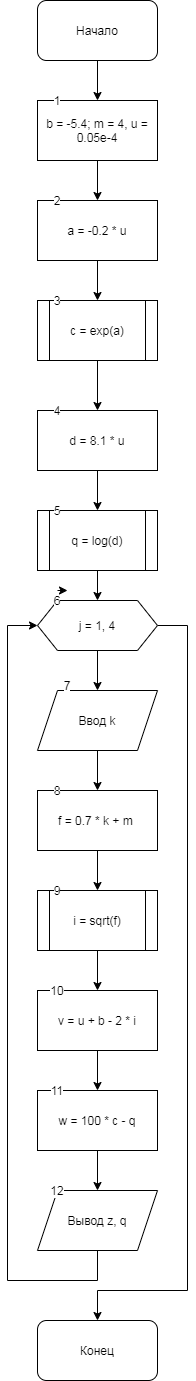

The diagram above was exported from draw.io. Its source (the exported page's mxGraphModel, read from the mxfile embedded in the PNG):
<mxGraphModel dx="444" dy="684" grid="1" gridSize="10" guides="1" tooltips="1" connect="1" arrows="1" fold="1" page="1" pageScale="1" pageWidth="827" pageHeight="1169" math="0" shadow="0">
  <root>
    <mxCell id="0" />
    <mxCell id="1" parent="0" />
    <mxCell id="yR9zxLRSBcBaQ5FvilgH-1" value="" style="edgeStyle=orthogonalEdgeStyle;rounded=0;orthogonalLoop=1;jettySize=auto;html=1;" edge="1" parent="1" source="yR9zxLRSBcBaQ5FvilgH-2" target="yR9zxLRSBcBaQ5FvilgH-4">
      <mxGeometry relative="1" as="geometry" />
    </mxCell>
    <mxCell id="yR9zxLRSBcBaQ5FvilgH-2" value="Начало" style="rounded=1;whiteSpace=wrap;html=1;" vertex="1" parent="1">
      <mxGeometry x="190" width="120" height="60" as="geometry" />
    </mxCell>
    <mxCell id="yR9zxLRSBcBaQ5FvilgH-3" value="" style="edgeStyle=orthogonalEdgeStyle;rounded=0;orthogonalLoop=1;jettySize=auto;html=1;" edge="1" parent="1" source="yR9zxLRSBcBaQ5FvilgH-4" target="yR9zxLRSBcBaQ5FvilgH-10">
      <mxGeometry relative="1" as="geometry" />
    </mxCell>
    <mxCell id="yR9zxLRSBcBaQ5FvilgH-4" value="b = -5.4; m = 4, u = 0.05e-4" style="rounded=0;whiteSpace=wrap;html=1;" vertex="1" parent="1">
      <mxGeometry x="190" y="100" width="120" height="60" as="geometry" />
    </mxCell>
    <mxCell id="yR9zxLRSBcBaQ5FvilgH-45" value="" style="edgeStyle=orthogonalEdgeStyle;rounded=0;orthogonalLoop=1;jettySize=auto;html=1;" edge="1" parent="1" source="yR9zxLRSBcBaQ5FvilgH-6" target="yR9zxLRSBcBaQ5FvilgH-44">
      <mxGeometry relative="1" as="geometry" />
    </mxCell>
    <mxCell id="yR9zxLRSBcBaQ5FvilgH-6" value="c = exp(a)" style="shape=process;whiteSpace=wrap;html=1;backgroundOutline=1;rounded=0;" vertex="1" parent="1">
      <mxGeometry x="190" y="300" width="120" height="60" as="geometry" />
    </mxCell>
    <mxCell id="yR9zxLRSBcBaQ5FvilgH-7" value="" style="edgeStyle=orthogonalEdgeStyle;rounded=0;orthogonalLoop=1;jettySize=auto;html=1;" edge="1" parent="1" source="yR9zxLRSBcBaQ5FvilgH-8">
      <mxGeometry relative="1" as="geometry">
        <mxPoint x="250" y="600" as="targetPoint" />
      </mxGeometry>
    </mxCell>
    <mxCell id="yR9zxLRSBcBaQ5FvilgH-8" value="q = log(d)" style="shape=process;whiteSpace=wrap;html=1;backgroundOutline=1;rounded=0;" vertex="1" parent="1">
      <mxGeometry x="190" y="510" width="120" height="60" as="geometry" />
    </mxCell>
    <mxCell id="yR9zxLRSBcBaQ5FvilgH-9" value="" style="edgeStyle=orthogonalEdgeStyle;rounded=0;orthogonalLoop=1;jettySize=auto;html=1;" edge="1" parent="1" source="yR9zxLRSBcBaQ5FvilgH-10" target="yR9zxLRSBcBaQ5FvilgH-6">
      <mxGeometry relative="1" as="geometry" />
    </mxCell>
    <mxCell id="yR9zxLRSBcBaQ5FvilgH-10" value="a = -0.2 * u" style="shape=rectangle;whiteSpace=wrap;html=1;backgroundOutline=1;rounded=0;" vertex="1" parent="1">
      <mxGeometry x="190" y="200" width="120" height="60" as="geometry" />
    </mxCell>
    <mxCell id="yR9zxLRSBcBaQ5FvilgH-11" value="" style="edgeStyle=orthogonalEdgeStyle;rounded=0;orthogonalLoop=1;jettySize=auto;html=1;" edge="1" parent="1" source="yR9zxLRSBcBaQ5FvilgH-13" target="yR9zxLRSBcBaQ5FvilgH-15">
      <mxGeometry relative="1" as="geometry" />
    </mxCell>
    <mxCell id="yR9zxLRSBcBaQ5FvilgH-49" style="edgeStyle=orthogonalEdgeStyle;rounded=0;orthogonalLoop=1;jettySize=auto;html=1;" edge="1" parent="1" source="yR9zxLRSBcBaQ5FvilgH-13">
      <mxGeometry relative="1" as="geometry">
        <mxPoint x="250" y="1320" as="targetPoint" />
        <Array as="points">
          <mxPoint x="340" y="625" />
          <mxPoint x="340" y="1290" />
          <mxPoint x="250" y="1290" />
        </Array>
      </mxGeometry>
    </mxCell>
    <mxCell id="yR9zxLRSBcBaQ5FvilgH-13" value="j = 1, 4" style="shape=hexagon;perimeter=hexagonPerimeter2;whiteSpace=wrap;html=1;fixedSize=1;" vertex="1" parent="1">
      <mxGeometry x="190" y="600" width="120" height="50" as="geometry" />
    </mxCell>
    <mxCell id="yR9zxLRSBcBaQ5FvilgH-14" value="" style="edgeStyle=orthogonalEdgeStyle;rounded=0;orthogonalLoop=1;jettySize=auto;html=1;" edge="1" parent="1" source="yR9zxLRSBcBaQ5FvilgH-15">
      <mxGeometry relative="1" as="geometry">
        <mxPoint x="250" y="790" as="targetPoint" />
      </mxGeometry>
    </mxCell>
    <mxCell id="yR9zxLRSBcBaQ5FvilgH-15" value="Ввод k" style="shape=parallelogram;perimeter=parallelogramPerimeter;whiteSpace=wrap;html=1;fixedSize=1;" vertex="1" parent="1">
      <mxGeometry x="190" y="690" width="120" height="60" as="geometry" />
    </mxCell>
    <mxCell id="yR9zxLRSBcBaQ5FvilgH-16" value="" style="edgeStyle=orthogonalEdgeStyle;rounded=0;orthogonalLoop=1;jettySize=auto;html=1;" edge="1" parent="1" source="yR9zxLRSBcBaQ5FvilgH-17" target="yR9zxLRSBcBaQ5FvilgH-19">
      <mxGeometry relative="1" as="geometry" />
    </mxCell>
    <mxCell id="yR9zxLRSBcBaQ5FvilgH-17" value="f = 0.7 * k + m&amp;nbsp;" style="rounded=0;whiteSpace=wrap;html=1;" vertex="1" parent="1">
      <mxGeometry x="190" y="790" width="120" height="60" as="geometry" />
    </mxCell>
    <mxCell id="yR9zxLRSBcBaQ5FvilgH-18" value="" style="edgeStyle=orthogonalEdgeStyle;rounded=0;orthogonalLoop=1;jettySize=auto;html=1;" edge="1" parent="1" source="yR9zxLRSBcBaQ5FvilgH-19" target="yR9zxLRSBcBaQ5FvilgH-21">
      <mxGeometry relative="1" as="geometry" />
    </mxCell>
    <mxCell id="yR9zxLRSBcBaQ5FvilgH-19" value="i = sqrt(f)" style="shape=process;whiteSpace=wrap;html=1;backgroundOutline=1;rounded=0;" vertex="1" parent="1">
      <mxGeometry x="190" y="890" width="120" height="60" as="geometry" />
    </mxCell>
    <mxCell id="yR9zxLRSBcBaQ5FvilgH-20" value="" style="edgeStyle=orthogonalEdgeStyle;rounded=0;orthogonalLoop=1;jettySize=auto;html=1;" edge="1" parent="1" source="yR9zxLRSBcBaQ5FvilgH-21">
      <mxGeometry relative="1" as="geometry">
        <mxPoint x="250" y="1090" as="targetPoint" />
      </mxGeometry>
    </mxCell>
    <mxCell id="yR9zxLRSBcBaQ5FvilgH-21" value="v = u + b - 2 * i" style="whiteSpace=wrap;html=1;rounded=0;" vertex="1" parent="1">
      <mxGeometry x="190" y="990" width="120" height="60" as="geometry" />
    </mxCell>
    <mxCell id="yR9zxLRSBcBaQ5FvilgH-50" value="" style="edgeStyle=orthogonalEdgeStyle;rounded=0;orthogonalLoop=1;jettySize=auto;html=1;" edge="1" parent="1" source="yR9zxLRSBcBaQ5FvilgH-25" target="yR9zxLRSBcBaQ5FvilgH-29">
      <mxGeometry relative="1" as="geometry" />
    </mxCell>
    <mxCell id="yR9zxLRSBcBaQ5FvilgH-25" value="w = 100 * c - q" style="whiteSpace=wrap;html=1;rounded=0;" vertex="1" parent="1">
      <mxGeometry x="190" y="1090" width="120" height="60" as="geometry" />
    </mxCell>
    <mxCell id="yR9zxLRSBcBaQ5FvilgH-28" style="edgeStyle=orthogonalEdgeStyle;rounded=0;orthogonalLoop=1;jettySize=auto;html=1;entryX=0;entryY=0.5;entryDx=0;entryDy=0;" edge="1" parent="1" source="yR9zxLRSBcBaQ5FvilgH-29" target="yR9zxLRSBcBaQ5FvilgH-13">
      <mxGeometry relative="1" as="geometry">
        <mxPoint x="160" y="630" as="targetPoint" />
        <Array as="points">
          <mxPoint x="250" y="1280" />
          <mxPoint x="160" y="1280" />
          <mxPoint x="160" y="625" />
        </Array>
      </mxGeometry>
    </mxCell>
    <mxCell id="yR9zxLRSBcBaQ5FvilgH-29" value="Вывод z, q" style="shape=parallelogram;perimeter=parallelogramPerimeter;whiteSpace=wrap;html=1;fixedSize=1;rounded=0;" vertex="1" parent="1">
      <mxGeometry x="190" y="1190" width="120" height="60" as="geometry" />
    </mxCell>
    <mxCell id="yR9zxLRSBcBaQ5FvilgH-31" value="1" style="text;html=1;strokeColor=none;fillColor=none;align=center;verticalAlign=middle;whiteSpace=wrap;rounded=0;labelBackgroundColor=#ffffff;" vertex="1" parent="1">
      <mxGeometry x="190" y="90" width="40" height="20" as="geometry" />
    </mxCell>
    <mxCell id="yR9zxLRSBcBaQ5FvilgH-32" value="2" style="text;html=1;strokeColor=none;fillColor=none;align=center;verticalAlign=middle;whiteSpace=wrap;rounded=0;labelBackgroundColor=#ffffff;" vertex="1" parent="1">
      <mxGeometry x="190" y="190" width="40" height="20" as="geometry" />
    </mxCell>
    <mxCell id="yR9zxLRSBcBaQ5FvilgH-33" value="3" style="text;html=1;strokeColor=none;fillColor=none;align=center;verticalAlign=middle;whiteSpace=wrap;rounded=0;labelBackgroundColor=#ffffff;" vertex="1" parent="1">
      <mxGeometry x="190" y="290" width="40" height="20" as="geometry" />
    </mxCell>
    <mxCell id="yR9zxLRSBcBaQ5FvilgH-34" value="5" style="text;html=1;strokeColor=none;fillColor=none;align=center;verticalAlign=middle;whiteSpace=wrap;rounded=0;labelBackgroundColor=#ffffff;" vertex="1" parent="1">
      <mxGeometry x="190" y="500" width="40" height="20" as="geometry" />
    </mxCell>
    <mxCell id="yR9zxLRSBcBaQ5FvilgH-35" value="6" style="text;html=1;strokeColor=none;fillColor=none;align=center;verticalAlign=middle;whiteSpace=wrap;rounded=0;labelBackgroundColor=#ffffff;" vertex="1" parent="1">
      <mxGeometry x="190" y="590" width="40" height="20" as="geometry" />
    </mxCell>
    <mxCell id="yR9zxLRSBcBaQ5FvilgH-36" value="7" style="text;html=1;strokeColor=none;fillColor=none;align=center;verticalAlign=middle;whiteSpace=wrap;rounded=0;labelBackgroundColor=#ffffff;" vertex="1" parent="1">
      <mxGeometry x="200" y="675" width="40" height="20" as="geometry" />
    </mxCell>
    <mxCell id="yR9zxLRSBcBaQ5FvilgH-37" value="8" style="text;html=1;strokeColor=none;fillColor=none;align=center;verticalAlign=middle;whiteSpace=wrap;rounded=0;labelBackgroundColor=#ffffff;" vertex="1" parent="1">
      <mxGeometry x="190" y="780" width="40" height="20" as="geometry" />
    </mxCell>
    <mxCell id="yR9zxLRSBcBaQ5FvilgH-38" value="9" style="text;html=1;strokeColor=none;fillColor=none;align=center;verticalAlign=middle;whiteSpace=wrap;rounded=0;labelBackgroundColor=#ffffff;" vertex="1" parent="1">
      <mxGeometry x="190" y="880" width="40" height="20" as="geometry" />
    </mxCell>
    <mxCell id="yR9zxLRSBcBaQ5FvilgH-39" value="10" style="text;html=1;strokeColor=none;fillColor=none;align=center;verticalAlign=middle;whiteSpace=wrap;rounded=0;labelBackgroundColor=#ffffff;" vertex="1" parent="1">
      <mxGeometry x="190" y="980" width="40" height="20" as="geometry" />
    </mxCell>
    <mxCell id="yR9zxLRSBcBaQ5FvilgH-40" value="11" style="text;html=1;strokeColor=none;fillColor=none;align=center;verticalAlign=middle;whiteSpace=wrap;rounded=0;labelBackgroundColor=#ffffff;" vertex="1" parent="1">
      <mxGeometry x="190" y="1080" width="40" height="20" as="geometry" />
    </mxCell>
    <mxCell id="yR9zxLRSBcBaQ5FvilgH-47" style="edgeStyle=orthogonalEdgeStyle;rounded=0;orthogonalLoop=1;jettySize=auto;html=1;entryX=0.5;entryY=0;entryDx=0;entryDy=0;" edge="1" parent="1" source="yR9zxLRSBcBaQ5FvilgH-44" target="yR9zxLRSBcBaQ5FvilgH-8">
      <mxGeometry relative="1" as="geometry" />
    </mxCell>
    <mxCell id="yR9zxLRSBcBaQ5FvilgH-44" value="d = 8.1 * u" style="whiteSpace=wrap;html=1;rounded=0;" vertex="1" parent="1">
      <mxGeometry x="190" y="410" width="120" height="60" as="geometry" />
    </mxCell>
    <mxCell id="yR9zxLRSBcBaQ5FvilgH-30" value="Конец" style="rounded=1;whiteSpace=wrap;html=1;" vertex="1" parent="1">
      <mxGeometry x="190" y="1320" width="120" height="60" as="geometry" />
    </mxCell>
    <mxCell id="yR9zxLRSBcBaQ5FvilgH-51" value="4" style="text;html=1;strokeColor=none;fillColor=none;align=center;verticalAlign=middle;whiteSpace=wrap;rounded=0;labelBackgroundColor=#ffffff;" vertex="1" parent="1">
      <mxGeometry x="190" y="400" width="40" height="20" as="geometry" />
    </mxCell>
    <mxCell id="yR9zxLRSBcBaQ5FvilgH-52" style="edgeStyle=orthogonalEdgeStyle;rounded=0;orthogonalLoop=1;jettySize=auto;html=1;exitX=0.5;exitY=0;exitDx=0;exitDy=0;entryX=0.75;entryY=0;entryDx=0;entryDy=0;" edge="1" parent="1" source="yR9zxLRSBcBaQ5FvilgH-35" target="yR9zxLRSBcBaQ5FvilgH-35">
      <mxGeometry relative="1" as="geometry" />
    </mxCell>
    <mxCell id="yR9zxLRSBcBaQ5FvilgH-53" value="12" style="text;html=1;strokeColor=none;fillColor=none;align=center;verticalAlign=middle;whiteSpace=wrap;rounded=0;labelBackgroundColor=#ffffff;" vertex="1" parent="1">
      <mxGeometry x="190" y="1180" width="40" height="20" as="geometry" />
    </mxCell>
  </root>
</mxGraphModel>